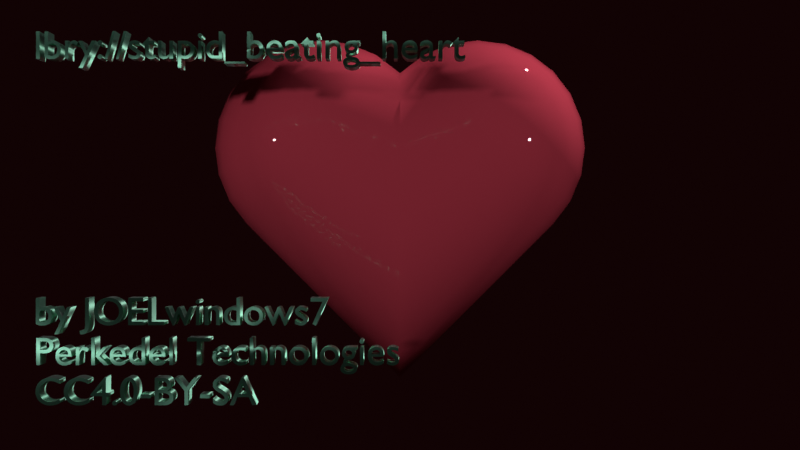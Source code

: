 # Source: stupid_beating_heart.blend  (saved by Blender 3.4.6; exported with 4.5.12 LTS)
import bpy
from mathutils import Matrix  # noqa: F401  (used for matrix-valued properties, if any)

bpy.ops.wm.read_factory_settings(use_empty=True)
scene = bpy.context.scene
scene.name = 'DagDigDug'

# ---- collections
col_antiheart = bpy.data.collections.new('AntiHeart'); scene.collection.children.link(col_antiheart)
col_sfjhoiashfli = bpy.data.collections.new('sfjhoiashfli'); scene.collection.children.link(col_sfjhoiashfli)
col_creig = bpy.data.collections.new('CREIG'); scene.collection.children.link(col_creig)

# ---- materials (node trees are filled in below, after node groups)
mat_cartoonheart = bpy.data.materials.new('Cartoonheart')
mat_cartoonheart.alpha_threshold = 0.0
mat_cartoonheart.use_transparent_shadow = False
mat_cartoonheart.diffuse_color = (0.8, 0.07479, 0.1269, 1.0)
mat_cartoonheart.roughness = 0.02239
mat_cartoonheart.line_color = (0.0, 0.0, 0.0, 1.0)
mat_sadhfiusa = bpy.data.materials.new('sadhfiusa')
mat_sadhfiusa.use_transparent_shadow = False

# ---- material node trees
mat_cartoonheart.use_nodes = True; mat_cartoonheart.node_tree.nodes.clear()
_N = mat_cartoonheart.node_tree.nodes; _L = mat_cartoonheart.node_tree.links
n0 = _N.new('ShaderNodeOutputMaterial'); n0.name = 'Material Output'; n0.location = (300, 300)
n1 = _N.new('ShaderNodeBsdfPrincipled'); n1.name = 'Principled BSDF'; n1.location = (10, 300)
n1.distribution = 'GGX'
n1.subsurface_method = 'RANDOM_WALK_SKIN'
n1.inputs[0].default_value = (0.8, 0.0755, 0.1216, 1.0)
n1.inputs[2].default_value = 0.0
n1.inputs[3].default_value = 1.45
n1.inputs[27].default_value = (0.0, 0.0, 0.0, 1.0)
n1.inputs[28].default_value = 1.0
_L.new(n1.outputs[0], n0.inputs[0])
n0.is_active_output = True
mat_sadhfiusa.use_nodes = True; mat_sadhfiusa.node_tree.nodes.clear()
_N = mat_sadhfiusa.node_tree.nodes; _L = mat_sadhfiusa.node_tree.links
n0 = _N.new('ShaderNodeBsdfPrincipled'); n0.name = 'Principled BSDF'; n0.location = (10, 300)
n0.distribution = 'GGX'
n0.subsurface_method = 'RANDOM_WALK_SKIN'
n0.inputs[0].default_value = (0.09896, 0.8, 0.4514, 1.0)
n0.inputs[1].default_value = 0.5273
n0.inputs[3].default_value = 5.95
n0.inputs[11].default_value = 2.338
n0.inputs[12].default_value = 0.4909
n0.inputs[13].default_value = 1.0
n0.inputs[14].default_value = (0.6592, 0.9244, 0.7925, 1.0)
n0.inputs[15].default_value = 0.9636
n0.inputs[16].default_value = 0.09091
n0.inputs[20].default_value = 0.6482
n0.inputs[24].default_value = 0.1182
n0.inputs[27].default_value = (0.0, 0.0, 0.0, 1.0)
n0.inputs[28].default_value = 1.0
n1 = _N.new('ShaderNodeOutputMaterial'); n1.name = 'Material Output'; n1.location = (300, 300)
_L.new(n0.outputs[0], n1.inputs[0])
n1.is_active_output = True

# ---- world
world_fakegutcolor = bpy.data.worlds.new('FakeGutColor'); scene.world = world_fakegutcolor
world_fakegutcolor.use_nodes = True; world_fakegutcolor.node_tree.nodes.clear()
_N = world_fakegutcolor.node_tree.nodes; _L = world_fakegutcolor.node_tree.links
n0 = _N.new('ShaderNodeOutputWorld'); n0.name = 'World Output'; n0.location = (300, 300)
n1 = _N.new('ShaderNodeBackground'); n1.name = 'Background'; n1.location = (10, 300)
n1.inputs[0].default_value = (0.01396, 0.002194, 0.002679, 1.0)
n1.inputs[1].default_value = 0.4
_L.new(n1.outputs[0], n0.inputs[0])
n0.is_active_output = True
world_fakegutcolor.color = (0.05088, 0.05088, 0.05088)
world_fakegutcolor.use_sun_shadow = False
world_fakegutcolor.sun_shadow_jitter_overblur = 0.0

# ---- cameras
cam_camera = bpy.data.cameras.new('Camera')
cam_camera.clip_end = 100.0
cam_camera.ortho_scale = 7.314

# ---- lights
light_light = bpy.data.lights.new('Light', 'POINT')
light_light.transmission_factor = 0.0
light_light.energy = 1000.0
light_light.shadow_soft_size = 0.1
light_light.shadow_maximum_resolution = 0.006
light_light.use_absolute_resolution = True
light_trilamp_back = bpy.data.lights.new('TriLamp-Back', 'AREA')
light_trilamp_back.transmission_factor = 0.0
light_trilamp_back.energy = 124.9
light_trilamp_back.shadow_soft_size = 0.25
light_trilamp_back.shadow_maximum_resolution = 0.006
light_trilamp_back.use_absolute_resolution = True
light_trilamp_fill = bpy.data.lights.new('TriLamp-Fill', 'AREA')
light_trilamp_fill.transmission_factor = 0.0
light_trilamp_fill.energy = 124.9
light_trilamp_fill.shadow_soft_size = 0.25
light_trilamp_fill.shadow_maximum_resolution = 0.006
light_trilamp_fill.use_absolute_resolution = True
light_trilamp_key = bpy.data.lights.new('TriLamp-Key', 'AREA')
light_trilamp_key.transmission_factor = 0.0
light_trilamp_key.energy = 124.9
light_trilamp_key.shadow_soft_size = 0.25
light_trilamp_key.shadow_maximum_resolution = 0.006
light_trilamp_key.use_absolute_resolution = True

# ---- meshes
me_cube_001 = bpy.data.meshes.new('Cube.001')
me_cube_001.from_pydata([(-0.1, -1.0, -0.1), (-1.0, -0.1, -1.0), (-0.3329, -0.9693, -0.3329), (-0.55, -0.8794, -0.55), (-0.7364, -0.7364, -0.7364), (-0.8794, -0.55, -0.8794), (-0.9693, -0.3329, -0.9693), (-0.1, 1.0, -0.1), (-1.0, 0.1, -1.0), (-0.3329, 0.9693, -0.3329), (-0.55, 0.8794, -0.55), (-0.7364, 0.7364, -0.7364), (-0.8794, 0.55, -0.8794), (-0.9693, 0.3329, -0.9693), (0.1978, -1.0, 0.1978), (1.0, -0.1, 1.0), (0.4055, -0.9693, 0.4055), (0.5989, -0.8794, 0.5989), (0.7651, -0.7364, 0.7651), (0.8925, -0.55, 0.8925), (0.9727, -0.3329, 0.9727), (0.1978, 1.0, 0.1978), (1.0, 0.1, 1.0), (0.4055, 0.9693, 0.4055), (0.5989, 0.8794, 0.5989), (0.7651, 0.7364, 0.7651), (0.8925, 0.55, 0.8925), (0.9727, 0.3329, 0.9727), (-1.49e-08, -1.0, 1.092), (0.0, -0.1, 2.0), (-1.118e-08, -0.9693, 1.327), (-7.451e-09, -0.8794, 1.546), (-3.725e-09, -0.7364, 1.734), (-1.863e-09, -0.55, 1.878), (-9.313e-10, -0.3329, 1.969), (-0.1, -1.0, 0.941), (-1.0, -0.1, 1.0), (-0.3329, -0.9693, 0.9563), (-0.55, -0.8794, 0.9705), (-0.7364, -0.7364, 0.9827), (-0.8794, -0.55, 0.9921), (-0.9693, -0.3329, 0.998), (-0.02387, -1.0, 1.089), (-0.2588, -0.1, 1.966), (-0.08468, -0.9693, 1.316), (-0.1413, -0.8794, 1.528), (-0.19, -0.7364, 1.709), (-0.2273, -0.55, 1.848), (-0.2508, -0.3329, 1.936), (-0.04612, -1.0, 1.08), (-0.5, -0.1, 1.866), (-0.1636, -0.9693, 1.283), (-0.2731, -0.8794, 1.473), (-0.3671, -0.7364, 1.636), (-0.4392, -0.55, 1.761), (-0.4845, -0.3329, 1.839), (-0.06522, -1.0, 1.065), (-0.7071, -0.1, 1.707), (-0.2314, -0.9693, 1.231), (-0.3862, -0.8794, 1.386), (-0.5191, -0.7364, 1.519), (-0.6211, -0.55, 1.621), (-0.6852, -0.3329, 1.685), (-0.07988, -1.0, 1.046), (-0.866, -0.1, 1.5), (-0.2833, -0.9693, 1.164), (-0.473, -0.8794, 1.273), (-0.6358, -0.7364, 1.367), (-0.7607, -0.55, 1.439), (-0.8392, -0.3329, 1.485), (-0.08909, -1.0, 1.024), (-0.9659, -0.1, 1.259), (-0.316, -0.9693, 1.085), (-0.5275, -0.8794, 1.141), (-0.7091, -0.7364, 1.19), (-0.8485, -0.55, 1.227), (-0.936, -0.3329, 1.251), (-0.1, 1.0, 0.941), (-1.0, 0.1, 1.0), (-0.3329, 0.9693, 0.9563), (-0.55, 0.8794, 0.9705), (-0.7364, 0.7364, 0.9827), (-0.8794, 0.55, 0.9921), (-0.9693, 0.3329, 0.998), (1.49e-08, 1.0, 1.092), (0.0, 0.1, 2.0), (1.118e-08, 0.9693, 1.327), (7.451e-09, 0.8794, 1.546), (3.725e-09, 0.7364, 1.734), (1.863e-09, 0.55, 1.878), (9.313e-10, 0.3329, 1.969), (-0.08909, 1.0, 1.024), (-0.9659, 0.1, 1.259), (-0.316, 0.9693, 1.085), (-0.5275, 0.8794, 1.141), (-0.7091, 0.7364, 1.19), (-0.8485, 0.55, 1.227), (-0.936, 0.3329, 1.251), (-0.07988, 1.0, 1.046), (-0.866, 0.1, 1.5), (-0.2833, 0.9693, 1.164), (-0.473, 0.8794, 1.273), (-0.6358, 0.7364, 1.367), (-0.7607, 0.55, 1.439), (-0.8392, 0.3329, 1.485), (-0.06522, 1.0, 1.065), (-0.7071, 0.1, 1.707), (-0.2314, 0.9693, 1.231), (-0.3862, 0.8794, 1.386), (-0.5191, 0.7364, 1.519), (-0.6211, 0.55, 1.621), (-0.6852, 0.3329, 1.685), (-0.04612, 1.0, 1.08), (-0.5, 0.1, 1.866), (-0.1636, 0.9693, 1.283), (-0.2731, 0.8794, 1.473), (-0.3671, 0.7364, 1.636), (-0.4392, 0.55, 1.761), (-0.4845, 0.3329, 1.839), (-0.02387, 1.0, 1.089), (-0.2588, 0.1, 1.966), (-0.08468, 0.9693, 1.316), (-0.1413, 0.8794, 1.528), (-0.19, 0.7364, 1.709), (-0.2273, 0.55, 1.848), (-0.2508, 0.3329, 1.936), (0.02387, 1.0, 1.089), (0.2588, 0.1, 1.966), (0.08468, 0.9693, 1.316), (0.1413, 0.8794, 1.528), (0.19, 0.7364, 1.709), (0.2273, 0.55, 1.848), (0.2508, 0.3329, 1.936), (0.04612, 1.0, 1.08), (0.5, 0.1, 1.866), (0.1636, 0.9693, 1.283), (0.2731, 0.8794, 1.473), (0.3671, 0.7364, 1.636), (0.4392, 0.55, 1.761), (0.4845, 0.3329, 1.839), (0.06522, 1.0, 1.065), (0.7071, 0.1, 1.707), (0.2314, 0.9693, 1.231), (0.3862, 0.8794, 1.386), (0.5191, 0.7364, 1.519), (0.6211, 0.55, 1.621), (0.6852, 0.3329, 1.685), (0.07988, 1.0, 1.046), (0.866, 0.1, 1.5), (0.2833, 0.9693, 1.164), (0.473, 0.8794, 1.273), (0.6358, 0.7364, 1.367), (0.7607, 0.55, 1.439), (0.8392, 0.3329, 1.485), (0.08909, 1.0, 1.024), (0.9659, 0.1, 1.259), (0.316, 0.9693, 1.085), (0.5275, 0.8794, 1.141), (0.7091, 0.7364, 1.19), (0.8485, 0.55, 1.227), (0.936, 0.3329, 1.251), (0.08909, -1.0, 1.024), (0.9659, -0.1, 1.259), (0.316, -0.9693, 1.085), (0.5275, -0.8794, 1.141), (0.7091, -0.7364, 1.19), (0.8485, -0.55, 1.227), (0.936, -0.3329, 1.251), (0.07988, -1.0, 1.046), (0.866, -0.1, 1.5), (0.2833, -0.9693, 1.164), (0.473, -0.8794, 1.273), (0.6358, -0.7364, 1.367), (0.7607, -0.55, 1.439), (0.8392, -0.3329, 1.485), (0.06522, -1.0, 1.065), (0.7071, -0.1, 1.707), (0.2314, -0.9693, 1.231), (0.3862, -0.8794, 1.386), (0.5191, -0.7364, 1.519), (0.6211, -0.55, 1.621), (0.6852, -0.3329, 1.685), (0.04612, -1.0, 1.08), (0.5, -0.1, 1.866), (0.1636, -0.9693, 1.283), (0.2731, -0.8794, 1.473), (0.3671, -0.7364, 1.636), (0.4392, -0.55, 1.761), (0.4845, -0.3329, 1.839), (0.02387, -1.0, 1.089), (0.2588, -0.1, 1.966), (0.08468, -0.9693, 1.316), (0.1413, -0.8794, 1.528), (0.19, -0.7364, 1.709), (0.2273, -0.55, 1.848), (0.2508, -0.3329, 1.936), (1.024, 1.0, 0.08909), (1.259, 0.1, 0.9659), (1.085, 0.9693, 0.316), (1.141, 0.8794, 0.5275), (1.19, 0.7364, 0.7091), (1.227, 0.55, 0.8485), (1.251, 0.3329, 0.936), (1.046, 1.0, 0.07988), (1.5, 0.1, 0.866), (1.164, 0.9693, 0.2833), (1.273, 0.8794, 0.473), (1.367, 0.7364, 0.6358), (1.439, 0.55, 0.7607), (1.485, 0.3329, 0.8392), (1.065, 1.0, 0.06522), (1.707, 0.1, 0.7071), (1.231, 0.9693, 0.2314), (1.386, 0.8794, 0.3862), (1.519, 0.7364, 0.5191), (1.621, 0.55, 0.6211), (1.685, 0.3329, 0.6852), (1.08, 1.0, 0.04612), (1.866, 0.1, 0.5), (1.283, 0.9693, 0.1636), (1.473, 0.8794, 0.2731), (1.636, 0.7364, 0.3671), (1.761, 0.55, 0.4392), (1.839, 0.3329, 0.4845), (1.089, 1.0, 0.02387), (1.966, 0.1, 0.2588), (1.316, 0.9693, 0.08468), (1.528, 0.8794, 0.1413), (1.709, 0.7364, 0.19), (1.848, 0.55, 0.2273), (1.936, 0.3329, 0.2508), (1.092, 1.0, -1.49e-08), (2.0, 0.1, 0.0), (1.327, 0.9693, -1.118e-08), (1.546, 0.8794, -7.451e-09), (1.734, 0.7364, -3.725e-09), (1.878, 0.55, -1.863e-09), (1.969, 0.3329, -9.313e-10), (0.941, 1.0, -0.1), (1.0, 0.1, -1.0), (0.9563, 0.9693, -0.3329), (0.9705, 0.8794, -0.55), (0.9827, 0.7364, -0.7364), (0.9921, 0.55, -0.8794), (0.998, 0.3329, -0.9693), (1.089, 1.0, -0.02387), (1.966, 0.1, -0.2588), (1.316, 0.9693, -0.08468), (1.528, 0.8794, -0.1413), (1.709, 0.7364, -0.19), (1.848, 0.55, -0.2273), (1.936, 0.3329, -0.2508), (1.08, 1.0, -0.04612), (1.866, 0.1, -0.5), (1.283, 0.9693, -0.1636), (1.473, 0.8794, -0.2731), (1.636, 0.7364, -0.3671), (1.761, 0.55, -0.4392), (1.839, 0.3329, -0.4845), (1.065, 1.0, -0.06522), (1.707, 0.1, -0.7071), (1.231, 0.9693, -0.2314), (1.386, 0.8794, -0.3862), (1.519, 0.7364, -0.5191), (1.621, 0.55, -0.6211), (1.685, 0.3329, -0.6852), (1.046, 1.0, -0.07988), (1.5, 0.1, -0.866), (1.164, 0.9693, -0.2833), (1.273, 0.8794, -0.473), (1.367, 0.7364, -0.6358), (1.439, 0.55, -0.7607), (1.485, 0.3329, -0.8392), (1.024, 1.0, -0.08909), (1.259, 0.1, -0.9659), (1.085, 0.9693, -0.316), (1.141, 0.8794, -0.5275), (1.19, 0.7364, -0.7091), (1.227, 0.55, -0.8485), (1.251, 0.3329, -0.936), (0.941, -1.0, -0.1), (1.0, -0.1, -1.0), (0.9563, -0.9693, -0.3329), (0.9705, -0.8794, -0.55), (0.9827, -0.7364, -0.7364), (0.9921, -0.55, -0.8794), (0.998, -0.3329, -0.9693), (1.092, -1.0, 1.49e-08), (2.0, -0.1, 0.0), (1.327, -0.9693, 1.118e-08), (1.546, -0.8794, 7.451e-09), (1.734, -0.7364, 3.725e-09), (1.878, -0.55, 1.863e-09), (1.969, -0.3329, 9.313e-10), (1.024, -1.0, -0.08909), (1.259, -0.1, -0.9659), (1.085, -0.9693, -0.316), (1.141, -0.8794, -0.5275), (1.19, -0.7364, -0.7091), (1.227, -0.55, -0.8485), (1.251, -0.3329, -0.936), (1.046, -1.0, -0.07988), (1.5, -0.1, -0.866), (1.164, -0.9693, -0.2833), (1.273, -0.8794, -0.473), (1.367, -0.7364, -0.6358), (1.439, -0.55, -0.7607), (1.485, -0.3329, -0.8392), (1.065, -1.0, -0.06522), (1.707, -0.1, -0.7071), (1.231, -0.9693, -0.2314), (1.386, -0.8794, -0.3862), (1.519, -0.7364, -0.5191), (1.621, -0.55, -0.6211), (1.685, -0.3329, -0.6852), (1.08, -1.0, -0.04612), (1.866, -0.1, -0.5), (1.283, -0.9693, -0.1636), (1.473, -0.8794, -0.2731), (1.636, -0.7364, -0.3671), (1.761, -0.55, -0.4392), (1.839, -0.3329, -0.4845), (1.089, -1.0, -0.02387), (1.966, -0.1, -0.2588), (1.316, -0.9693, -0.08468), (1.528, -0.8794, -0.1413), (1.709, -0.7364, -0.19), (1.848, -0.55, -0.2273), (1.936, -0.3329, -0.2508), (1.089, -1.0, 0.02387), (1.966, -0.1, 0.2588), (1.316, -0.9693, 0.08468), (1.528, -0.8794, 0.1413), (1.709, -0.7364, 0.19), (1.848, -0.55, 0.2273), (1.936, -0.3329, 0.2508), (1.08, -1.0, 0.04612), (1.866, -0.1, 0.5), (1.283, -0.9693, 0.1636), (1.473, -0.8794, 0.2731), (1.636, -0.7364, 0.3671), (1.761, -0.55, 0.4392), (1.839, -0.3329, 0.4845), (1.065, -1.0, 0.06522), (1.707, -0.1, 0.7071), (1.231, -0.9693, 0.2314), (1.386, -0.8794, 0.3862), (1.519, -0.7364, 0.5191), (1.621, -0.55, 0.6211), (1.685, -0.3329, 0.6852), (1.046, -1.0, 0.07988), (1.5, -0.1, 0.866), (1.164, -0.9693, 0.2833), (1.273, -0.8794, 0.473), (1.367, -0.7364, 0.6358), (1.439, -0.55, 0.7607), (1.485, -0.3329, 0.8392), (1.024, -1.0, 0.08909), (1.259, -0.1, 0.9659), (1.085, -0.9693, 0.316), (1.141, -0.8794, 0.5275), (1.19, -0.7364, 0.7091), (1.227, -0.55, 0.8485), (1.251, -0.3329, 0.936)], [], [(155, 162, 15, 22), (8, 239, 281, 1), (7, 77, 91, 98, 105, 112, 119, 84, 126, 133, 140, 147, 154, 21, 196, 203, 210, 217, 224, 231, 245, 252, 259, 266, 273, 238), (127, 85, 29, 190), (50, 113, 106, 57), (57, 106, 99, 64), (64, 99, 92, 71), (127, 190, 183, 134), (43, 120, 113, 50), (323, 246, 232, 288), (134, 183, 176, 141), (141, 176, 169, 148), (148, 169, 162, 155), (197, 358, 351, 204), (316, 253, 246, 323), (295, 274, 267, 302), (302, 267, 260, 309), (309, 260, 253, 316), (281, 239, 274, 295), (204, 351, 344, 211), (211, 344, 337, 218), (218, 337, 330, 225), (225, 330, 288, 232), (0, 280, 294, 301, 308, 315, 322, 287, 329, 336, 343, 350, 357, 14, 161, 168, 175, 182, 189, 28, 42, 49, 56, 63, 70, 35), (71, 92, 78, 36), (29, 85, 120, 43), (358, 197, 22, 15), (42, 28, 30, 44), (44, 30, 31, 45), (45, 31, 32, 46), (46, 32, 33, 47), (47, 33, 34, 48), (48, 34, 29, 43), (84, 119, 121, 86), (86, 121, 122, 87), (87, 122, 123, 88), (88, 123, 124, 89), (89, 124, 125, 90), (90, 125, 120, 85), (49, 42, 44, 51), (51, 44, 45, 52), (52, 45, 46, 53), (53, 46, 47, 54), (54, 47, 48, 55), (55, 48, 43, 50), (119, 112, 114, 121), (121, 114, 115, 122), (122, 115, 116, 123), (123, 116, 117, 124), (124, 117, 118, 125), (125, 118, 113, 120), (56, 49, 51, 58), (58, 51, 52, 59), (59, 52, 53, 60), (60, 53, 54, 61), (61, 54, 55, 62), (62, 55, 50, 57), (112, 105, 107, 114), (114, 107, 108, 115), (115, 108, 109, 116), (116, 109, 110, 117), (117, 110, 111, 118), (118, 111, 106, 113), (63, 56, 58, 65), (65, 58, 59, 66), (66, 59, 60, 67), (67, 60, 61, 68), (68, 61, 62, 69), (69, 62, 57, 64), (105, 98, 100, 107), (107, 100, 101, 108), (108, 101, 102, 109), (109, 102, 103, 110), (110, 103, 104, 111), (111, 104, 99, 106), (70, 63, 65, 72), (72, 65, 66, 73), (73, 66, 67, 74), (74, 67, 68, 75), (75, 68, 69, 76), (76, 69, 64, 71), (98, 91, 93, 100), (100, 93, 94, 101), (101, 94, 95, 102), (102, 95, 96, 103), (103, 96, 97, 104), (104, 97, 92, 99), (35, 70, 72, 37), (37, 72, 73, 38), (38, 73, 74, 39), (39, 74, 75, 40), (40, 75, 76, 41), (41, 76, 71, 36), (91, 77, 79, 93), (93, 79, 80, 94), (94, 80, 81, 95), (95, 81, 82, 96), (96, 82, 83, 97), (97, 83, 78, 92), (133, 126, 128, 135), (135, 128, 129, 136), (136, 129, 130, 137), (137, 130, 131, 138), (138, 131, 132, 139), (139, 132, 127, 134), (189, 182, 184, 191), (191, 184, 185, 192), (192, 185, 186, 193), (193, 186, 187, 194), (194, 187, 188, 195), (195, 188, 183, 190), (140, 133, 135, 142), (142, 135, 136, 143), (143, 136, 137, 144), (144, 137, 138, 145), (145, 138, 139, 146), (146, 139, 134, 141), (182, 175, 177, 184), (184, 177, 178, 185), (185, 178, 179, 186), (186, 179, 180, 187), (187, 180, 181, 188), (188, 181, 176, 183), (147, 140, 142, 149), (149, 142, 143, 150), (150, 143, 144, 151), (151, 144, 145, 152), (152, 145, 146, 153), (153, 146, 141, 148), (175, 168, 170, 177), (177, 170, 171, 178), (178, 171, 172, 179), (179, 172, 173, 180), (180, 173, 174, 181), (181, 174, 169, 176), (154, 147, 149, 156), (156, 149, 150, 157), (157, 150, 151, 158), (158, 151, 152, 159), (159, 152, 153, 160), (160, 153, 148, 155), (168, 161, 163, 170), (170, 163, 164, 171), (171, 164, 165, 172), (172, 165, 166, 173), (173, 166, 167, 174), (174, 167, 162, 169), (294, 280, 282, 296), (296, 282, 283, 297), (297, 283, 284, 298), (298, 284, 285, 299), (299, 285, 286, 300), (300, 286, 281, 295), (238, 273, 275, 240), (240, 275, 276, 241), (241, 276, 277, 242), (242, 277, 278, 243), (243, 278, 279, 244), (244, 279, 274, 239), (301, 294, 296, 303), (303, 296, 297, 304), (304, 297, 298, 305), (305, 298, 299, 306), (306, 299, 300, 307), (307, 300, 295, 302), (273, 266, 268, 275), (275, 268, 269, 276), (276, 269, 270, 277), (277, 270, 271, 278), (278, 271, 272, 279), (279, 272, 267, 274), (308, 301, 303, 310), (310, 303, 304, 311), (311, 304, 305, 312), (312, 305, 306, 313), (313, 306, 307, 314), (314, 307, 302, 309), (266, 259, 261, 268), (268, 261, 262, 269), (269, 262, 263, 270), (270, 263, 264, 271), (271, 264, 265, 272), (272, 265, 260, 267), (315, 308, 310, 317), (317, 310, 311, 318), (318, 311, 312, 319), (319, 312, 313, 320), (320, 313, 314, 321), (321, 314, 309, 316), (259, 252, 254, 261), (261, 254, 255, 262), (262, 255, 256, 263), (263, 256, 257, 264), (264, 257, 258, 265), (265, 258, 253, 260), (322, 315, 317, 324), (324, 317, 318, 325), (325, 318, 319, 326), (326, 319, 320, 327), (327, 320, 321, 328), (328, 321, 316, 323), (252, 245, 247, 254), (254, 247, 248, 255), (255, 248, 249, 256), (256, 249, 250, 257), (257, 250, 251, 258), (258, 251, 246, 253), (287, 322, 324, 289), (289, 324, 325, 290), (290, 325, 326, 291), (291, 326, 327, 292), (292, 327, 328, 293), (293, 328, 323, 288), (245, 231, 233, 247), (247, 233, 234, 248), (248, 234, 235, 249), (249, 235, 236, 250), (250, 236, 237, 251), (251, 237, 232, 246), (203, 196, 198, 205), (205, 198, 199, 206), (206, 199, 200, 207), (207, 200, 201, 208), (208, 201, 202, 209), (209, 202, 197, 204), (357, 350, 352, 359), (359, 352, 353, 360), (360, 353, 354, 361), (361, 354, 355, 362), (362, 355, 356, 363), (363, 356, 351, 358), (210, 203, 205, 212), (212, 205, 206, 213), (213, 206, 207, 214), (214, 207, 208, 215), (215, 208, 209, 216), (216, 209, 204, 211), (350, 343, 345, 352), (352, 345, 346, 353), (353, 346, 347, 354), (354, 347, 348, 355), (355, 348, 349, 356), (356, 349, 344, 351), (217, 210, 212, 219), (219, 212, 213, 220), (220, 213, 214, 221), (221, 214, 215, 222), (222, 215, 216, 223), (223, 216, 211, 218), (343, 336, 338, 345), (345, 338, 339, 346), (346, 339, 340, 347), (347, 340, 341, 348), (348, 341, 342, 349), (349, 342, 337, 344), (224, 217, 219, 226), (226, 219, 220, 227), (227, 220, 221, 228), (228, 221, 222, 229), (229, 222, 223, 230), (230, 223, 218, 225), (336, 329, 331, 338), (338, 331, 332, 339), (339, 332, 333, 340), (340, 333, 334, 341), (341, 334, 335, 342), (342, 335, 330, 337), (126, 84, 86, 128), (128, 86, 87, 129), (129, 87, 88, 130), (130, 88, 89, 131), (131, 89, 90, 132), (132, 90, 85, 127), (28, 189, 191, 30), (30, 191, 192, 31), (31, 192, 193, 32), (32, 193, 194, 33), (33, 194, 195, 34), (34, 195, 190, 29), (36, 1, 6, 41), (41, 6, 5, 40), (40, 5, 4, 39), (39, 4, 3, 38), (38, 3, 2, 37), (37, 2, 0, 35), (15, 162, 167, 20), (20, 167, 166, 19), (19, 166, 165, 18), (18, 165, 164, 17), (17, 164, 163, 16), (16, 163, 161, 14), (77, 7, 9, 79), (79, 9, 10, 80), (80, 10, 11, 81), (81, 11, 12, 82), (82, 12, 13, 83), (83, 13, 8, 78), (155, 22, 27, 160), (160, 27, 26, 159), (159, 26, 25, 158), (158, 25, 24, 157), (157, 24, 23, 156), (156, 23, 21, 154), (231, 224, 226, 233), (233, 226, 227, 234), (234, 227, 228, 235), (235, 228, 229, 236), (236, 229, 230, 237), (237, 230, 225, 232), (329, 287, 289, 331), (331, 289, 290, 332), (332, 290, 291, 333), (333, 291, 292, 334), (334, 292, 293, 335), (335, 293, 288, 330), (196, 21, 23, 198), (198, 23, 24, 199), (199, 24, 25, 200), (200, 25, 26, 201), (201, 26, 27, 202), (202, 27, 22, 197), (14, 357, 359, 16), (16, 359, 360, 17), (17, 360, 361, 18), (18, 361, 362, 19), (19, 362, 363, 20), (20, 363, 358, 15), (239, 8, 13, 244), (244, 13, 12, 243), (243, 12, 11, 242), (242, 11, 10, 241), (241, 10, 9, 240), (240, 9, 7, 238), (280, 0, 2, 282), (282, 2, 3, 283), (283, 3, 4, 284), (284, 4, 5, 285), (285, 5, 6, 286), (286, 6, 1, 281), (1, 36, 78, 8)])
me_cube_001.polygons.foreach_set('use_smooth', [True] * 340)
_uv = me_cube_001.uv_layers.new(name='UVMap')
_uv.uv.foreach_set('vector', [0.625, 0.6125, 0.625, 0.6375, 0.625, 0.6375, 0.625, 0.6125, 0.125, 0.6125, 0.375, 0.6125, 0.375, 0.6375, 0.125, 0.6375, 0.4753, 0.3503, 0.5724, 0.354, 0.5778, 0.356, 0.5792, 0.3573, 0.5802, 0.3592, 0.581, 0.3616, 0.5814, 0.3644, 0.5814, 0.3672, 0.5811, 0.37, 0.5804, 0.3726, 0.5795, 0.3747, 0.5782, 0.3762, 0.5768, 0.377, 0.506, 0.3809, 0.5026, 0.4517, 0.5017, 0.4532, 0.5001, 0.4545, 0.4979, 0.4554, 0.4952, 0.4561, 0.4922, 0.4564, 0.4892, 0.4564, 0.4863, 0.456, 0.4838, 0.4552, 0.4818, 0.4542, 0.4805, 0.4528, 0.4785, 0.4473, 0.7176, 0.6125, 0.75, 0.6125, 0.75, 0.6375, 0.7176, 0.6375, 0.8125, 0.6375, 0.8125, 0.6125, 0.875, 0.6125, 0.875, 0.6375, 0.625, 0.1125, 0.625, 0.1375, 0.625, 0.1375, 0.625, 0.1125, 0.625, 0.1125, 0.625, 0.1375, 0.625, 0.1375, 0.625, 0.1125, 0.7176, 0.6125, 0.7176, 0.6375, 0.6875, 0.6375, 0.6875, 0.6125, 0.7824, 0.6375, 0.7824, 0.6125, 0.8125, 0.6125, 0.8125, 0.6375, 0.4676, 0.6375, 0.4676, 0.6125, 0.5, 0.6125, 0.5, 0.6375, 0.6875, 0.6125, 0.6875, 0.6375, 0.625, 0.6375, 0.625, 0.6125, 0.625, 0.6125, 0.625, 0.6375, 0.625, 0.6375, 0.625, 0.6125, 0.625, 0.6125, 0.625, 0.6375, 0.625, 0.6375, 0.625, 0.6125, 0.6236, 0.6125, 0.6236, 0.6375, 0.6194, 0.6375, 0.6194, 0.6125, 0.4375, 0.6375, 0.4375, 0.6125, 0.4676, 0.6125, 0.4676, 0.6375, 0.3764, 0.6375, 0.3764, 0.6125, 0.3806, 0.6125, 0.3806, 0.6375, 0.3806, 0.6375, 0.3806, 0.6125, 0.3872, 0.6125, 0.3872, 0.6375, 0.3872, 0.6375, 0.3872, 0.6125, 0.4375, 0.6125, 0.4375, 0.6375, 0.375, 0.6375, 0.375, 0.6125, 0.3764, 0.6125, 0.3764, 0.6375, 0.6194, 0.6125, 0.6194, 0.6375, 0.6128, 0.6375, 0.6128, 0.6125, 0.6128, 0.6125, 0.6128, 0.6375, 0.5625, 0.6375, 0.5625, 0.6125, 0.5625, 0.6125, 0.5625, 0.6375, 0.5324, 0.6375, 0.5324, 0.6125, 0.5324, 0.6125, 0.5324, 0.6375, 0.5, 0.6375, 0.5, 0.6125, 0.4753, 0.8997, 0.4785, 0.8027, 0.4805, 0.7972, 0.4818, 0.7958, 0.4838, 0.7948, 0.4863, 0.794, 0.4892, 0.7936, 0.4922, 0.7936, 0.4952, 0.7939, 0.4979, 0.7946, 0.5001, 0.7955, 0.5017, 0.7968, 0.5026, 0.7983, 0.506, 0.8691, 0.5768, 0.873, 0.5782, 0.8738, 0.5795, 0.8753, 0.5804, 0.8774, 0.5811, 0.88, 0.5814, 0.8828, 0.5814, 0.8856, 0.581, 0.8884, 0.5802, 0.8908, 0.5792, 0.8927, 0.5778, 0.894, 0.5724, 0.896, 0.625, 0.1125, 0.625, 0.1375, 0.625, 0.1375, 0.625, 0.1125, 0.75, 0.6375, 0.75, 0.6125, 0.7824, 0.6125, 0.7824, 0.6375, 0.6236, 0.6375, 0.6236, 0.6125, 0.625, 0.6125, 0.625, 0.6375, 0.5814, 0.8856, 0.5814, 0.8828, 0.5948, 0.8803, 0.5948, 0.8907, 0.5948, 0.8907, 0.5948, 0.8803, 0.6053, 0.8783, 0.6054, 0.8959, 0.6054, 0.8959, 0.6053, 0.8783, 0.625, 0.8793, 0.625, 0.9031, 0.7781, 0.75, 0.7543, 0.75, 0.752, 0.6937, 0.7804, 0.6937, 0.7804, 0.6937, 0.752, 0.6937, 0.7505, 0.6666, 0.7819, 0.6666, 0.7819, 0.6666, 0.7505, 0.6666, 0.75, 0.6375, 0.7824, 0.6375, 0.5814, 0.3672, 0.5814, 0.3644, 0.5948, 0.3593, 0.5948, 0.3697, 0.5948, 0.3697, 0.5948, 0.3593, 0.6054, 0.3541, 0.6053, 0.3717, 0.6053, 0.3717, 0.6054, 0.3541, 0.625, 0.3469, 0.625, 0.3707, 0.7543, 0.5, 0.7781, 0.5, 0.7804, 0.5562, 0.752, 0.5562, 0.752, 0.5562, 0.7804, 0.5562, 0.7819, 0.5834, 0.7505, 0.5834, 0.7505, 0.5834, 0.7819, 0.5834, 0.7824, 0.6125, 0.75, 0.6125, 0.581, 0.8884, 0.5814, 0.8856, 0.5948, 0.8907, 0.5941, 0.9005, 0.5941, 0.9005, 0.5948, 0.8907, 0.6054, 0.8959, 0.605, 0.9124, 0.605, 0.9124, 0.6054, 0.8959, 0.625, 0.9114, 0.625, 0.9335, 0.8085, 0.75, 0.7864, 0.75, 0.7842, 0.6938, 0.8107, 0.6937, 0.8107, 0.6937, 0.7842, 0.6938, 0.7828, 0.6666, 0.812, 0.6666, 0.812, 0.6666, 0.7828, 0.6666, 0.7824, 0.6375, 0.8125, 0.6375, 0.5814, 0.3644, 0.581, 0.3616, 0.5941, 0.3495, 0.5948, 0.3593, 0.5948, 0.3593, 0.5941, 0.3495, 0.605, 0.3376, 0.6054, 0.3541, 0.6054, 0.3541, 0.605, 0.3376, 0.625, 0.3165, 0.625, 0.3386, 0.7864, 0.5, 0.8085, 0.5, 0.8107, 0.5562, 0.7842, 0.5562, 0.7842, 0.5562, 0.8107, 0.5562, 0.812, 0.5834, 0.7828, 0.5834, 0.7828, 0.5834, 0.812, 0.5834, 0.8125, 0.6125, 0.7824, 0.6125, 0.5802, 0.8908, 0.581, 0.8884, 0.5941, 0.9005, 0.5926, 0.9091, 0.5926, 0.9091, 0.5941, 0.9005, 0.605, 0.9124, 0.6038, 0.9266, 0.6038, 0.9266, 0.605, 0.9124, 0.625, 0.9409, 0.625, 0.9599, 0.8667, 0.75, 0.8208, 0.75, 0.8163, 0.6938, 0.8712, 0.6937, 0.8712, 0.6937, 0.8163, 0.6938, 0.8135, 0.6666, 0.874, 0.6666, 0.874, 0.6666, 0.8135, 0.6666, 0.8125, 0.6375, 0.875, 0.6375, 0.581, 0.3616, 0.5802, 0.3592, 0.5926, 0.3409, 0.5941, 0.3495, 0.5941, 0.3495, 0.5926, 0.3409, 0.6038, 0.3234, 0.605, 0.3376, 0.605, 0.3376, 0.6038, 0.3234, 0.625, 0.2901, 0.625, 0.3091, 0.8208, 0.5, 0.8667, 0.5, 0.8712, 0.5562, 0.8163, 0.5563, 0.8163, 0.5563, 0.8712, 0.5562, 0.874, 0.5834, 0.8135, 0.5834, 0.8135, 0.5834, 0.874, 0.5834, 0.875, 0.6125, 0.8125, 0.6125, 0.5792, 0.8927, 0.5802, 0.8908, 0.5926, 0.9091, 0.59, 0.9157, 0.59, 0.9157, 0.5926, 0.9091, 0.6038, 0.9266, 0.6014, 0.9376, 0.6014, 0.9376, 0.6038, 0.9266, 0.625, 0.966, 0.625, 0.9806, 0.625, 0.0, 0.625, 0.0, 0.625, 0.05625, 0.625, 0.05625, 0.625, 0.05625, 0.625, 0.05625, 0.625, 0.08338, 0.625, 0.08338, 0.625, 0.08338, 0.625, 0.08338, 0.625, 0.1125, 0.625, 0.1125, 0.5802, 0.3592, 0.5792, 0.3573, 0.59, 0.3343, 0.5926, 0.3409, 0.5926, 0.3409, 0.59, 0.3343, 0.6014, 0.3124, 0.6038, 0.3234, 0.6038, 0.3234, 0.6014, 0.3124, 0.625, 0.2694, 0.625, 0.284, 0.625, 0.25, 0.625, 0.25, 0.625, 0.1937, 0.625, 0.1937, 0.625, 0.1937, 0.625, 0.1937, 0.625, 0.1666, 0.625, 0.1666, 0.625, 0.1666, 0.625, 0.1666, 0.625, 0.1375, 0.625, 0.1375, 0.5778, 0.894, 0.5792, 0.8927, 0.59, 0.9157, 0.5863, 0.9201, 0.5863, 0.9201, 0.59, 0.9157, 0.6014, 0.9376, 0.5972, 0.9447, 0.5972, 0.9447, 0.6014, 0.9376, 0.625, 0.9849, 0.625, 0.9941, 0.625, 0.0, 0.625, 0.0, 0.625, 0.05625, 0.625, 0.05625, 0.625, 0.05625, 0.625, 0.05625, 0.625, 0.08338, 0.625, 0.08338, 0.625, 0.08338, 0.625, 0.08338, 0.625, 0.1125, 0.625, 0.1125, 0.5792, 0.3573, 0.5778, 0.356, 0.5863, 0.3299, 0.59, 0.3343, 0.59, 0.3343, 0.5863, 0.3299, 0.5972, 0.3053, 0.6014, 0.3124, 0.6014, 0.3124, 0.5972, 0.3053, 0.625, 0.2559, 0.625, 0.2651, 0.625, 0.25, 0.625, 0.25, 0.625, 0.1937, 0.625, 0.1937, 0.625, 0.1937, 0.625, 0.1937, 0.625, 0.1666, 0.625, 0.1666, 0.625, 0.1666, 0.625, 0.1666, 0.625, 0.1375, 0.625, 0.1375, 0.5724, 0.896, 0.5778, 0.894, 0.5863, 0.9201, 0.5784, 0.9229, 0.5784, 0.9229, 0.5863, 0.9201, 0.5972, 0.9447, 0.5879, 0.948, 0.5879, 0.948, 0.5972, 0.9447, 0.625, 0.9963, 0.625, 0.9997, 0.625, 0.0, 0.625, 0.0, 0.625, 0.05625, 0.625, 0.05625, 0.625, 0.05625, 0.625, 0.05625, 0.625, 0.08338, 0.625, 0.08338, 0.625, 0.08338, 0.625, 0.08338, 0.625, 0.1125, 0.625, 0.1125, 0.5778, 0.356, 0.5724, 0.354, 0.5784, 0.3271, 0.5863, 0.3299, 0.5863, 0.3299, 0.5784, 0.3271, 0.5879, 0.302, 0.5972, 0.3053, 0.5972, 0.3053, 0.5879, 0.302, 0.625, 0.2503, 0.625, 0.2537, 0.625, 0.25, 0.625, 0.25, 0.625, 0.1937, 0.625, 0.1937, 0.625, 0.1937, 0.625, 0.1937, 0.625, 0.1666, 0.625, 0.1666, 0.625, 0.1666, 0.625, 0.1666, 0.625, 0.1375, 0.625, 0.1375, 0.5804, 0.3726, 0.5811, 0.37, 0.594, 0.3799, 0.5925, 0.3893, 0.5925, 0.3893, 0.594, 0.3799, 0.6045, 0.3891, 0.6032, 0.4052, 0.6032, 0.4052, 0.6045, 0.3891, 0.625, 0.4114, 0.625, 0.4335, 0.6915, 0.5, 0.7136, 0.5, 0.7158, 0.5563, 0.6893, 0.5562, 0.6893, 0.5562, 0.7158, 0.5563, 0.7172, 0.5834, 0.688, 0.5834, 0.688, 0.5834, 0.7172, 0.5834, 0.7176, 0.6125, 0.6875, 0.6125, 0.5811, 0.88, 0.5804, 0.8774, 0.5925, 0.8607, 0.594, 0.8701, 0.594, 0.8701, 0.5925, 0.8607, 0.6032, 0.8448, 0.6045, 0.8609, 0.6045, 0.8609, 0.6032, 0.8448, 0.625, 0.8165, 0.625, 0.8386, 0.7136, 0.75, 0.6915, 0.75, 0.6893, 0.6937, 0.7158, 0.6937, 0.7158, 0.6937, 0.6893, 0.6937, 0.688, 0.6666, 0.7172, 0.6666, 0.7172, 0.6666, 0.688, 0.6666, 0.6875, 0.6375, 0.7176, 0.6375, 0.5795, 0.3747, 0.5804, 0.3726, 0.5925, 0.3893, 0.5903, 0.397, 0.5903, 0.397, 0.5925, 0.3893, 0.6032, 0.4052, 0.6009, 0.4186, 0.6009, 0.4186, 0.6032, 0.4052, 0.625, 0.4409, 0.625, 0.4599, 0.6333, 0.5, 0.6792, 0.5, 0.6837, 0.5563, 0.6288, 0.5562, 0.6288, 0.5562, 0.6837, 0.5563, 0.6865, 0.5834, 0.626, 0.5834, 0.626, 0.5834, 0.6865, 0.5834, 0.6875, 0.6125, 0.625, 0.6125, 0.5804, 0.8774, 0.5795, 0.8753, 0.5903, 0.853, 0.5925, 0.8607, 0.5925, 0.8607, 0.5903, 0.853, 0.6009, 0.8314, 0.6032, 0.8448, 0.6032, 0.8448, 0.6009, 0.8314, 0.625, 0.7901, 0.625, 0.8091, 0.6792, 0.75, 0.6333, 0.75, 0.6288, 0.6937, 0.6837, 0.6938, 0.6837, 0.6938, 0.6288, 0.6937, 0.626, 0.6666, 0.6865, 0.6666, 0.6865, 0.6666, 0.626, 0.6666, 0.625, 0.6375, 0.6875, 0.6375, 0.5782, 0.3762, 0.5795, 0.3747, 0.5903, 0.397, 0.587, 0.4024, 0.587, 0.4024, 0.5903, 0.397, 0.6009, 0.4186, 0.5974, 0.4282, 0.5974, 0.4282, 0.6009, 0.4186, 0.625, 0.466, 0.625, 0.4806, 0.625, 0.5, 0.625, 0.5, 0.625, 0.5562, 0.625, 0.5562, 0.625, 0.5562, 0.625, 0.5562, 0.625, 0.5834, 0.625, 0.5834, 0.625, 0.5834, 0.625, 0.5834, 0.625, 0.6125, 0.625, 0.6125, 0.5795, 0.8753, 0.5782, 0.8738, 0.587, 0.8476, 0.5903, 0.853, 0.5903, 0.853, 0.587, 0.8476, 0.5974, 0.8218, 0.6009, 0.8314, 0.6009, 0.8314, 0.5974, 0.8218, 0.625, 0.7694, 0.625, 0.784, 0.625, 0.75, 0.625, 0.75, 0.625, 0.6937, 0.625, 0.6938, 0.625, 0.6938, 0.625, 0.6937, 0.625, 0.6666, 0.625, 0.6666, 0.625, 0.6666, 0.625, 0.6666, 0.625, 0.6375, 0.625, 0.6375, 0.5768, 0.377, 0.5782, 0.3762, 0.587, 0.4024, 0.5827, 0.4051, 0.5827, 0.4051, 0.587, 0.4024, 0.5974, 0.4282, 0.592, 0.4328, 0.592, 0.4328, 0.5974, 0.4282, 0.625, 0.4849, 0.625, 0.4941, 0.625, 0.5, 0.625, 0.5, 0.625, 0.5562, 0.625, 0.5563, 0.625, 0.5563, 0.625, 0.5562, 0.625, 0.5834, 0.625, 0.5834, 0.625, 0.5834, 0.625, 0.5834, 0.625, 0.6125, 0.625, 0.6125, 0.5782, 0.8738, 0.5768, 0.873, 0.5827, 0.8449, 0.587, 0.8476, 0.587, 0.8476, 0.5827, 0.8449, 0.592, 0.8172, 0.5974, 0.8218, 0.5974, 0.8218, 0.592, 0.8172, 0.625, 0.7559, 0.625, 0.7651, 0.625, 0.75, 0.625, 0.75, 0.625, 0.6938, 0.625, 0.6937, 0.625, 0.6937, 0.625, 0.6938, 0.625, 0.6666, 0.625, 0.6666, 0.625, 0.6666, 0.625, 0.6666, 0.625, 0.6375, 0.625, 0.6375, 0.4805, 0.7972, 0.4785, 0.8027, 0.4505, 0.7966, 0.4527, 0.7887, 0.4527, 0.7887, 0.4505, 0.7966, 0.4249, 0.7871, 0.4267, 0.7778, 0.4267, 0.7778, 0.4249, 0.7871, 0.3751, 0.75, 0.3766, 0.75, 0.3766, 0.75, 0.3751, 0.75, 0.375, 0.6938, 0.3765, 0.6938, 0.3765, 0.6938, 0.375, 0.6938, 0.375, 0.6666, 0.3764, 0.6666, 0.3764, 0.6666, 0.375, 0.6666, 0.375, 0.6375, 0.3764, 0.6375, 0.4785, 0.4473, 0.4805, 0.4528, 0.4527, 0.4613, 0.4505, 0.4534, 0.4505, 0.4534, 0.4527, 0.4613, 0.4267, 0.4722, 0.4249, 0.4629, 0.4249, 0.4629, 0.4267, 0.4722, 0.3766, 0.5, 0.3751, 0.5, 0.3751, 0.5, 0.3766, 0.5, 0.3765, 0.5562, 0.375, 0.5563, 0.375, 0.5563, 0.3765, 0.5562, 0.3764, 0.5834, 0.375, 0.5834, 0.375, 0.5834, 0.3764, 0.5834, 0.3764, 0.6125, 0.375, 0.6125, 0.4818, 0.7958, 0.4805, 0.7972, 0.4527, 0.7887, 0.4569, 0.785, 0.4569, 0.785, 0.4527, 0.7887, 0.4267, 0.7778, 0.4326, 0.7735, 0.4326, 0.7735, 0.4267, 0.7778, 0.3766, 0.75, 0.3807, 0.75, 0.3807, 0.75, 0.3766, 0.75, 0.3765, 0.6938, 0.3807, 0.6938, 0.3807, 0.6938, 0.3765, 0.6938, 0.3764, 0.6666, 0.3806, 0.6666, 0.3806, 0.6666, 0.3764, 0.6666, 0.3764, 0.6375, 0.3806, 0.6375, 0.4805, 0.4528, 0.4818, 0.4542, 0.4569, 0.465, 0.4527, 0.4613, 0.4527, 0.4613, 0.4569, 0.465, 0.4326, 0.4765, 0.4267, 0.4722, 0.4267, 0.4722, 0.4326, 0.4765, 0.3807, 0.5, 0.3766, 0.5, 0.3766, 0.5, 0.3807, 0.5, 0.3807, 0.5562, 0.3765, 0.5562, 0.3765, 0.5562, 0.3807, 0.5562, 0.3806, 0.5834, 0.3764, 0.5834, 0.3764, 0.5834, 0.3806, 0.5834, 0.3806, 0.6125, 0.3764, 0.6125, 0.4838, 0.7948, 0.4818, 0.7958, 0.4569, 0.785, 0.4637, 0.7824, 0.4637, 0.7824, 0.4569, 0.785, 0.4326, 0.7735, 0.4435, 0.7712, 0.4435, 0.7712, 0.4326, 0.7735, 0.3807, 0.75, 0.3901, 0.75, 0.3901, 0.75, 0.3807, 0.75, 0.3807, 0.6938, 0.3885, 0.6937, 0.3885, 0.6937, 0.3807, 0.6938, 0.3806, 0.6666, 0.3875, 0.6666, 0.3875, 0.6666, 0.3806, 0.6666, 0.3806, 0.6375, 0.3872, 0.6375, 0.4818, 0.4542, 0.4838, 0.4552, 0.4637, 0.4676, 0.4569, 0.465, 0.4569, 0.465, 0.4637, 0.4676, 0.4435, 0.4788, 0.4326, 0.4765, 0.4326, 0.4765, 0.4435, 0.4788, 0.3901, 0.5, 0.3807, 0.5, 0.3807, 0.5, 0.3901, 0.5, 0.3885, 0.5562, 0.3807, 0.5562, 0.3807, 0.5562, 0.3885, 0.5562, 0.3875, 0.5834, 0.3806, 0.5834, 0.3806, 0.5834, 0.3875, 0.5834, 0.3872, 0.6125, 0.3806, 0.6125, 0.4863, 0.794, 0.4838, 0.7948, 0.4637, 0.7824, 0.4728, 0.7809, 0.4728, 0.7809, 0.4637, 0.7824, 0.4435, 0.7712, 0.4592, 0.7699, 0.4592, 0.7699, 0.4435, 0.7712, 0.3901, 0.75, 0.4362, 0.75, 0.4362, 0.75, 0.3901, 0.75, 0.3885, 0.6937, 0.4369, 0.6938, 0.4369, 0.6938, 0.3885, 0.6937, 0.3875, 0.6666, 0.4373, 0.6666, 0.4373, 0.6666, 0.3875, 0.6666, 0.3872, 0.6375, 0.4375, 0.6375, 0.4838, 0.4552, 0.4863, 0.456, 0.4728, 0.4691, 0.4637, 0.4676, 0.4637, 0.4676, 0.4728, 0.4691, 0.4592, 0.4801, 0.4435, 0.4788, 0.4435, 0.4788, 0.4592, 0.4801, 0.4362, 0.5, 0.3901, 0.5, 0.3901, 0.5, 0.4362, 0.5, 0.4369, 0.5562, 0.3885, 0.5562, 0.3885, 0.5562, 0.4369, 0.5562, 0.4373, 0.5834, 0.3875, 0.5834, 0.3875, 0.5834, 0.4373, 0.5834, 0.4375, 0.6125, 0.3872, 0.6125, 0.4892, 0.7936, 0.4863, 0.794, 0.4728, 0.7809, 0.4834, 0.7801, 0.4834, 0.7801, 0.4728, 0.7809, 0.4592, 0.7699, 0.4775, 0.7695, 0.4775, 0.7695, 0.4592, 0.7699, 0.4362, 0.75, 0.4678, 0.75, 0.4678, 0.75, 0.4362, 0.75, 0.4369, 0.6938, 0.4677, 0.6938, 0.4677, 0.6938, 0.4369, 0.6938, 0.4373, 0.6666, 0.4677, 0.6666, 0.4677, 0.6666, 0.4373, 0.6666, 0.4375, 0.6375, 0.4676, 0.6375, 0.4863, 0.456, 0.4892, 0.4564, 0.4834, 0.4699, 0.4728, 0.4691, 0.4728, 0.4691, 0.4834, 0.4699, 0.4775, 0.4805, 0.4592, 0.4801, 0.4592, 0.4801, 0.4775, 0.4805, 0.4678, 0.5, 0.4362, 0.5, 0.4362, 0.5, 0.4678, 0.5, 0.4677, 0.5563, 0.4369, 0.5562, 0.4369, 0.5562, 0.4677, 0.5563, 0.4677, 0.5834, 0.4373, 0.5834, 0.4373, 0.5834, 0.4677, 0.5834, 0.4676, 0.6125, 0.4375, 0.6125, 0.4922, 0.7936, 0.4892, 0.7936, 0.4834, 0.7801, 0.4947, 0.7802, 0.4947, 0.7802, 0.4834, 0.7801, 0.4775, 0.7695, 0.4967, 0.7696, 0.4967, 0.7696, 0.4775, 0.7695, 0.4678, 0.75, 0.5, 0.75, 0.5, 0.75, 0.4678, 0.75, 0.4677, 0.6938, 0.5, 0.6937, 0.5, 0.6937, 0.4677, 0.6938, 0.4677, 0.6666, 0.5, 0.6666, 0.5, 0.6666, 0.4677, 0.6666, 0.4676, 0.6375, 0.5, 0.6375, 0.4892, 0.4564, 0.4922, 0.4564, 0.4947, 0.4698, 0.4834, 0.4699, 0.4834, 0.4699, 0.4947, 0.4698, 0.4967, 0.4804, 0.4775, 0.4805, 0.4775, 0.4805, 0.4967, 0.4804, 0.5, 0.5, 0.4678, 0.5, 0.4678, 0.5, 0.5, 0.5, 0.5, 0.5562, 0.4677, 0.5563, 0.4677, 0.5563, 0.5, 0.5562, 0.5, 0.5834, 0.4677, 0.5834, 0.4677, 0.5834, 0.5, 0.5834, 0.5, 0.6125, 0.4676, 0.6125, 0.5017, 0.4532, 0.5026, 0.4517, 0.5324, 0.4577, 0.5299, 0.462, 0.5299, 0.462, 0.5324, 0.4577, 0.5618, 0.4669, 0.5584, 0.4725, 0.5584, 0.4725, 0.5618, 0.4669, 0.6234, 0.5, 0.6193, 0.5, 0.6193, 0.5, 0.6234, 0.5, 0.6235, 0.5562, 0.6193, 0.5562, 0.6193, 0.5562, 0.6235, 0.5562, 0.6236, 0.5834, 0.6194, 0.5834, 0.6194, 0.5834, 0.6236, 0.5834, 0.6236, 0.6125, 0.6194, 0.6125, 0.5026, 0.7983, 0.5017, 0.7968, 0.5299, 0.788, 0.5324, 0.7923, 0.5324, 0.7923, 0.5299, 0.788, 0.5584, 0.7775, 0.5618, 0.7831, 0.5618, 0.7831, 0.5584, 0.7775, 0.6193, 0.75, 0.6234, 0.75, 0.6234, 0.75, 0.6193, 0.75, 0.6193, 0.6937, 0.6235, 0.6938, 0.6235, 0.6938, 0.6193, 0.6937, 0.6194, 0.6666, 0.6236, 0.6666, 0.6236, 0.6666, 0.6194, 0.6666, 0.6194, 0.6375, 0.6236, 0.6375, 0.5001, 0.4545, 0.5017, 0.4532, 0.5299, 0.462, 0.5243, 0.4653, 0.5243, 0.4653, 0.5299, 0.462, 0.5584, 0.4725, 0.5487, 0.476, 0.5487, 0.476, 0.5584, 0.4725, 0.6193, 0.5, 0.6099, 0.5, 0.6099, 0.5, 0.6193, 0.5, 0.6193, 0.5562, 0.6115, 0.5562, 0.6115, 0.5562, 0.6193, 0.5562, 0.6194, 0.5834, 0.6125, 0.5834, 0.6125, 0.5834, 0.6194, 0.5834, 0.6194, 0.6125, 0.6128, 0.6125, 0.5017, 0.7968, 0.5001, 0.7955, 0.5243, 0.7847, 0.5299, 0.788, 0.5299, 0.788, 0.5243, 0.7847, 0.5487, 0.774, 0.5584, 0.7775, 0.5584, 0.7775, 0.5487, 0.774, 0.6099, 0.75, 0.6193, 0.75, 0.6193, 0.75, 0.6099, 0.75, 0.6115, 0.6937, 0.6193, 0.6937, 0.6193, 0.6937, 0.6115, 0.6937, 0.6125, 0.6666, 0.6194, 0.6666, 0.6194, 0.6666, 0.6125, 0.6666, 0.6128, 0.6375, 0.6194, 0.6375, 0.4979, 0.4554, 0.5001, 0.4545, 0.5243, 0.4653, 0.516, 0.4676, 0.516, 0.4676, 0.5243, 0.4653, 0.5487, 0.476, 0.5337, 0.4783, 0.5337, 0.4783, 0.5487, 0.476, 0.6099, 0.5, 0.5638, 0.5, 0.5638, 0.5, 0.6099, 0.5, 0.6115, 0.5562, 0.5631, 0.5562, 0.5631, 0.5562, 0.6115, 0.5562, 0.6125, 0.5834, 0.5627, 0.5834, 0.5627, 0.5834, 0.6125, 0.5834, 0.6128, 0.6125, 0.5625, 0.6125, 0.5001, 0.7955, 0.4979, 0.7946, 0.516, 0.7824, 0.5243, 0.7847, 0.5243, 0.7847, 0.516, 0.7824, 0.5337, 0.7717, 0.5487, 0.774, 0.5487, 0.774, 0.5337, 0.7717, 0.5638, 0.75, 0.6099, 0.75, 0.6099, 0.75, 0.5638, 0.75, 0.5631, 0.6938, 0.6115, 0.6937, 0.6115, 0.6937, 0.5631, 0.6938, 0.5627, 0.6666, 0.6125, 0.6666, 0.6125, 0.6666, 0.5627, 0.6666, 0.5625, 0.6375, 0.6128, 0.6375, 0.4952, 0.4561, 0.4979, 0.4554, 0.516, 0.4676, 0.5058, 0.4691, 0.5058, 0.4691, 0.516, 0.4676, 0.5337, 0.4783, 0.5157, 0.4796, 0.5157, 0.4796, 0.5337, 0.4783, 0.5638, 0.5, 0.5322, 0.5, 0.5322, 0.5, 0.5638, 0.5, 0.5631, 0.5562, 0.5323, 0.5563, 0.5323, 0.5563, 0.5631, 0.5562, 0.5627, 0.5834, 0.5323, 0.5834, 0.5323, 0.5834, 0.5627, 0.5834, 0.5625, 0.6125, 0.5324, 0.6125, 0.4979, 0.7946, 0.4952, 0.7939, 0.5058, 0.7809, 0.516, 0.7824, 0.516, 0.7824, 0.5058, 0.7809, 0.5157, 0.7704, 0.5337, 0.7717, 0.5337, 0.7717, 0.5157, 0.7704, 0.5322, 0.75, 0.5638, 0.75, 0.5638, 0.75, 0.5322, 0.75, 0.5323, 0.6938, 0.5631, 0.6938, 0.5631, 0.6938, 0.5323, 0.6938, 0.5323, 0.6666, 0.5627, 0.6666, 0.5627, 0.6666, 0.5323, 0.6666, 0.5324, 0.6375, 0.5625, 0.6375, 0.5811, 0.37, 0.5814, 0.3672, 0.5948, 0.3697, 0.594, 0.3799, 0.594, 0.3799, 0.5948, 0.3697, 0.6053, 0.3717, 0.6045, 0.3891, 0.6045, 0.3891, 0.6053, 0.3717, 0.625, 0.3793, 0.625, 0.4031, 0.7219, 0.5, 0.7457, 0.5, 0.748, 0.5563, 0.7196, 0.5562, 0.7196, 0.5562, 0.748, 0.5563, 0.7495, 0.5834, 0.7181, 0.5834, 0.7181, 0.5834, 0.7495, 0.5834, 0.75, 0.6125, 0.7176, 0.6125, 0.5814, 0.8828, 0.5811, 0.88, 0.594, 0.8701, 0.5948, 0.8803, 0.5948, 0.8803, 0.594, 0.8701, 0.6045, 0.8609, 0.6053, 0.8783, 0.6053, 0.8783, 0.6045, 0.8609, 0.625, 0.8469, 0.625, 0.8707, 0.7457, 0.75, 0.7219, 0.75, 0.7196, 0.6937, 0.748, 0.6937, 0.748, 0.6937, 0.7196, 0.6937, 0.7181, 0.6666, 0.7495, 0.6666, 0.7495, 0.6666, 0.7181, 0.6666, 0.7176, 0.6375, 0.75, 0.6375, 0.625, 0.1125, 0.375, 0.1125, 0.3788, 0.08338, 0.6247, 0.08338, 0.6247, 0.08338, 0.3788, 0.08338, 0.3901, 0.05625, 0.624, 0.05625, 0.624, 0.05625, 0.3901, 0.05625, 0.408, 0.0, 0.6228, 0.0, 0.6228, 1.0, 0.408, 1.0, 0.4269, 0.9481, 0.5879, 0.948, 0.5879, 0.948, 0.4269, 0.9481, 0.4507, 0.9242, 0.5784, 0.9229, 0.5784, 0.9229, 0.4507, 0.9242, 0.4753, 0.8997, 0.5724, 0.896, 0.625, 0.6375, 0.625, 0.6375, 0.625, 0.6666, 0.625, 0.6666, 0.625, 0.6666, 0.625, 0.6666, 0.625, 0.6937, 0.625, 0.6938, 0.625, 0.6938, 0.625, 0.6937, 0.625, 0.75, 0.625, 0.75, 0.625, 0.75, 0.625, 0.7537, 0.592, 0.8172, 0.5511, 0.8247, 0.5511, 0.8247, 0.592, 0.8172, 0.5827, 0.8449, 0.5282, 0.8472, 0.5282, 0.8472, 0.5827, 0.8449, 0.5768, 0.873, 0.506, 0.8691, 0.5724, 0.354, 0.4753, 0.3503, 0.4507, 0.3258, 0.5784, 0.3271, 0.5784, 0.3271, 0.4507, 0.3258, 0.4269, 0.3019, 0.5879, 0.302, 0.5879, 0.302, 0.4269, 0.3019, 0.408, 0.25, 0.6228, 0.25, 0.6228, 0.25, 0.408, 0.25, 0.3901, 0.1937, 0.624, 0.1937, 0.624, 0.1937, 0.3901, 0.1937, 0.3788, 0.1666, 0.6247, 0.1666, 0.6247, 0.1666, 0.3788, 0.1666, 0.375, 0.1375, 0.625, 0.1375, 0.625, 0.6125, 0.625, 0.6125, 0.625, 0.5834, 0.625, 0.5834, 0.625, 0.5834, 0.625, 0.5834, 0.625, 0.5563, 0.625, 0.5562, 0.625, 0.5562, 0.625, 0.5563, 0.625, 0.5, 0.625, 0.5, 0.625, 0.4963, 0.625, 0.5, 0.5511, 0.4253, 0.592, 0.4328, 0.592, 0.4328, 0.5511, 0.4253, 0.5282, 0.4028, 0.5827, 0.4051, 0.5827, 0.4051, 0.5282, 0.4028, 0.506, 0.3809, 0.5768, 0.377, 0.4922, 0.4564, 0.4952, 0.4561, 0.5058, 0.4691, 0.4947, 0.4698, 0.4947, 0.4698, 0.5058, 0.4691, 0.5157, 0.4796, 0.4967, 0.4804, 0.4967, 0.4804, 0.5157, 0.4796, 0.5322, 0.5, 0.5, 0.5, 0.5, 0.5, 0.5322, 0.5, 0.5323, 0.5563, 0.5, 0.5562, 0.5, 0.5562, 0.5323, 0.5563, 0.5323, 0.5834, 0.5, 0.5834, 0.5, 0.5834, 0.5323, 0.5834, 0.5324, 0.6125, 0.5, 0.6125, 0.4952, 0.7939, 0.4922, 0.7936, 0.4947, 0.7802, 0.5058, 0.7809, 0.5058, 0.7809, 0.4947, 0.7802, 0.4967, 0.7696, 0.5157, 0.7704, 0.5157, 0.7704, 0.4967, 0.7696, 0.5, 0.75, 0.5322, 0.75, 0.5322, 0.75, 0.5, 0.75, 0.5, 0.6937, 0.5323, 0.6938, 0.5323, 0.6938, 0.5, 0.6937, 0.5, 0.6666, 0.5323, 0.6666, 0.5323, 0.6666, 0.5, 0.6666, 0.5, 0.6375, 0.5324, 0.6375, 0.5026, 0.4517, 0.506, 0.3809, 0.5282, 0.4028, 0.5324, 0.4577, 0.5324, 0.4577, 0.5282, 0.4028, 0.5511, 0.4253, 0.5618, 0.4669, 0.5618, 0.4669, 0.5511, 0.4253, 0.625, 0.5, 0.6234, 0.5, 0.6234, 0.5, 0.625, 0.5, 0.6255, 0.5563, 0.6235, 0.5562, 0.6235, 0.5562, 0.6255, 0.5563, 0.6251, 0.5834, 0.6236, 0.5834, 0.6236, 0.5834, 0.6251, 0.5834, 0.625, 0.6125, 0.6236, 0.6125, 0.506, 0.8691, 0.5026, 0.7983, 0.5324, 0.7923, 0.5282, 0.8472, 0.5282, 0.8472, 0.5324, 0.7923, 0.5618, 0.7831, 0.5511, 0.8247, 0.5511, 0.8247, 0.5618, 0.7831, 0.6234, 0.75, 0.625, 0.75, 0.625, 0.75, 0.6234, 0.75, 0.6235, 0.6938, 0.6255, 0.6938, 0.6255, 0.6938, 0.6235, 0.6938, 0.6236, 0.6666, 0.6251, 0.6666, 0.6251, 0.6666, 0.6236, 0.6666, 0.6236, 0.6375, 0.625, 0.6375, 0.375, 0.6125, 0.125, 0.6125, 0.1288, 0.5834, 0.3747, 0.5834, 0.3747, 0.5834, 0.1288, 0.5834, 0.1401, 0.5563, 0.374, 0.5563, 0.374, 0.5563, 0.1401, 0.5563, 0.158, 0.5, 0.3728, 0.5, 0.375, 0.4978, 0.375, 0.283, 0.4269, 0.3019, 0.4249, 0.4629, 0.4249, 0.4629, 0.4269, 0.3019, 0.4507, 0.3258, 0.4505, 0.4534, 0.4505, 0.4534, 0.4507, 0.3258, 0.4753, 0.3503, 0.4785, 0.4473, 0.4785, 0.8027, 0.4753, 0.8997, 0.4507, 0.9242, 0.4505, 0.7966, 0.4505, 0.7966, 0.4507, 0.9242, 0.4269, 0.9481, 0.4249, 0.7871, 0.4249, 0.7871, 0.4269, 0.9481, 0.375, 0.967, 0.375, 0.7522, 0.3728, 0.75, 0.158, 0.75, 0.1401, 0.6938, 0.374, 0.6937, 0.374, 0.6937, 0.1401, 0.6938, 0.1288, 0.6666, 0.3747, 0.6666, 0.3747, 0.6666, 0.1288, 0.6666, 0.125, 0.6375, 0.375, 0.6375, 0.375, 0.1125, 0.625, 0.1125, 0.625, 0.1375, 0.375, 0.1375])
me_cube_001.materials.append(mat_cartoonheart)
me_cube_001.update()

# ---- curves / text
txt_text = bpy.data.curves.new('Text', 'FONT')
txt_text.dimensions = '2D'
txt_text.body = 'by JOELwindows7\nPerkedel Technologies\nCC4.0-BY-SA'
txt_text.materials.append(mat_sadhfiusa)
txt_text.extrude = 0.25
txt_text_001 = bpy.data.curves.new('Text.001', 'FONT')
txt_text_001.dimensions = '2D'
txt_text_001.body = 'lbry://stupid_beating_heart'
txt_text_001.materials.append(mat_sadhfiusa)
txt_text_001.extrude = 0.25

# ---- objects
ob_antiheartcube = bpy.data.objects.new('AntiHeartCUbe', me_cube_001)
ob_fsadfg = bpy.data.objects.new('fsadfg', cam_camera)
ob_asdgdsgsd = bpy.data.objects.new('asdgdsgsd', light_light)
ob_trilamp_back = bpy.data.objects.new('TriLamp-Back', light_trilamp_back)
ob_trilamp_fill = bpy.data.objects.new('TriLamp-Fill', light_trilamp_fill)
ob_trilamp_key = bpy.data.objects.new('TriLamp-Key', light_trilamp_key)
ob_watermarkah = bpy.data.objects.new('Watermarkah', txt_text)
ob_watermarkah_001 = bpy.data.objects.new('Watermarkah.001', txt_text_001)

# ---- transforms, parenting, visibility, modifiers, constraints
ob_antiheartcube.location = (0.0, 0.0, 0.0)
ob_antiheartcube.rotation_euler = (5.565e-08, -0.7854, -1.344e-07)
ob_fsadfg.location = (0.0, -10.41, -1.399e-06)
ob_fsadfg.rotation_euler = (1.571, -0.0, 0.0)
ob_fsadfg.scale = (1.0, 1.0, 1.0)
ob_fsadfg.lock_rotations_4d = False
ob_fsadfg.empty_display_type = 'ARROWS'
ob_fsadfg.color = (0.0, 0.0, 0.0, 0.0)
ob_fsadfg.display_type = 'WIRE'
ob_fsadfg.lineart.crease_threshold = 0.0
ob_asdgdsgsd.location = (4.076, 1.005, 5.904)
ob_asdgdsgsd.rotation_euler = (0.6503, 0.05522, 1.866)
ob_asdgdsgsd.lock_rotations_4d = False
ob_asdgdsgsd.empty_display_type = 'ARROWS'
ob_asdgdsgsd.color = (0.0, 0.0, 0.0, 0.0)
ob_asdgdsgsd.lineart.crease_threshold = 0.0
ob_trilamp_back.location = (-0.2968, 9.79, 1.64)
_c = ob_trilamp_back.constraints.new('TRACK_TO'); _c.name = 'Track To'
_c.target = ob_antiheartcube
ob_trilamp_fill.location = (7.249, -6.587, 1.64)
_c = ob_trilamp_fill.constraints.new('TRACK_TO'); _c.name = 'Track To'
_c.target = ob_antiheartcube
ob_trilamp_key.location = (-6.713, -7.132, 1.64)
_c = ob_trilamp_key.constraints.new('TRACK_TO'); _c.name = 'Track To'
_c.target = ob_antiheartcube
ob_watermarkah.location = (-2.75, -2.0, -0.75)
ob_watermarkah.rotation_euler = (1.571, -0.0, 0.0)
ob_watermarkah.scale = (0.3, 0.3, 0.3)
ob_watermarkah_001.location = (-2.75, -2.0, 1.25)
ob_watermarkah_001.rotation_euler = (1.571, -0.0, 0.0)
ob_watermarkah_001.scale = (0.3, 0.3, 0.3)

# ---- collection membership
col_antiheart.objects.link(ob_antiheartcube)
col_sfjhoiashfli.objects.link(ob_fsadfg)
col_sfjhoiashfli.objects.link(ob_asdgdsgsd)
col_sfjhoiashfli.objects.link(ob_trilamp_back)
col_sfjhoiashfli.objects.link(ob_trilamp_fill)
col_sfjhoiashfli.objects.link(ob_trilamp_key)
col_creig.objects.link(ob_watermarkah)
col_creig.objects.link(ob_watermarkah_001)

# ---- scene / render settings (as saved in the file)
scene.camera = ob_fsadfg
scene.frame_start = 1; scene.frame_end = 250; scene.frame_set(0)
scene.render.engine = 'BLENDER_EEVEE_NEXT'
scene.render.image_settings.file_format = 'FFMPEG'
scene.render.image_settings.color_mode = 'RGB'
scene.render.fps = 60
scene.cycles.sampling_pattern = 'TABULATED_SOBOL'
scene.cycles.use_light_tree = False
scene.eevee.use_raytracing = True
scene.view_settings.view_transform = 'Standard'
bpy.context.view_layer.update()
